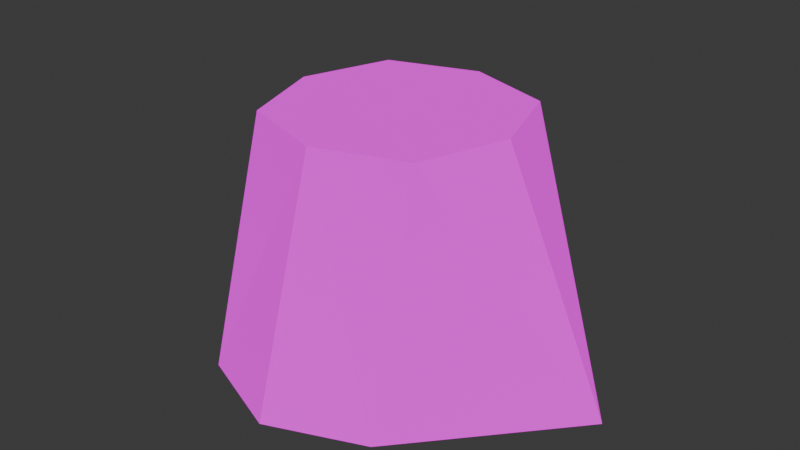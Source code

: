 # Source: skirt.blend  (saved by Blender 4.1.24; exported with 4.5.12 LTS)
import bpy
from mathutils import Matrix  # noqa: F401  (used for matrix-valued properties, if any)

bpy.ops.wm.read_factory_settings(use_empty=True)
scene = bpy.context.scene
scene.name = 'Scene'

# ---- collections
col_collection = bpy.data.collections.new('Collection'); scene.collection.children.link(col_collection)

# ---- images (referenced by path relative to the original .blend; pixels are not part of the script)
import os
ASSET_DIR = os.environ.get("B2B_ASSET_DIR", "")  # directory of the original .blend (textures are referenced by path, not embedded)
HERE = os.path.dirname(os.path.abspath(__file__))  # packed textures are extracted next to this script under _unpacked/

def load_image(name, relpath, width, height, colorspace="sRGB"):
    """Load a texture the original file referenced (path relative to the .blend, or extracted next to this script)."""
    p = next((c for c in (os.path.join(HERE, relpath), os.path.join(ASSET_DIR, relpath)) if relpath and os.path.exists(c)), "")
    if p:
        img = bpy.data.images.load(p, check_existing=True)
        img.name = name
    else:  # same state as the original file: an image datablock whose file is absent (Cycles renders it pink)
        img = bpy.data.images.new(name, width, height)
        img.source = "FILE"
        img.filepath = "//" + (relpath or name)
    img.colorspace_settings.name = colorspace
    return img
img_player_png = load_image('player.png', 'player.png', 1024, 1024, 'sRGB')

# ---- materials (node trees are filled in below, after node groups)
mat_material = bpy.data.materials.new('Material')
mat_material.alpha_threshold = 0.0
mat_material.use_transparent_shadow = False
mat_material.roughness = 0.5
mat_material.line_color = (0.0, 0.0, 0.0, 1.0)

# ---- material node trees
mat_material.use_nodes = True; mat_material.node_tree.nodes.clear()
_N = mat_material.node_tree.nodes; _L = mat_material.node_tree.links
n0 = _N.new('ShaderNodeOutputMaterial'); n0.name = 'Material Output'; n0.location = (300, 300)
n1 = _N.new('ShaderNodeBsdfDiffuse'); n1.name = 'Diffuse BSDF'; n1.location = (10, 300)
n1.inputs[1].default_value = 0.5
n2 = _N.new('ShaderNodeTexImage'); n2.name = 'Image Texture'; n2.location = (-280, 280)
n2.image = img_player_png
n2.interpolation = 'Closest'
_L.new(n1.outputs[0], n0.inputs[0])
_L.new(n2.outputs[0], n1.inputs[0])
n0.is_active_output = True

# ---- world
world_world = bpy.data.worlds.new('World'); scene.world = world_world
world_world.use_nodes = True; world_world.node_tree.nodes.clear()
_N = world_world.node_tree.nodes; _L = world_world.node_tree.links
n0 = _N.new('ShaderNodeOutputWorld'); n0.name = 'World Output'; n0.location = (300, 300)
n1 = _N.new('ShaderNodeBackground'); n1.name = 'Background'; n1.location = (10, 300)
n1.inputs[0].default_value = (0.05088, 0.05088, 0.05088, 1.0)
_L.new(n1.outputs[0], n0.inputs[0])
n0.is_active_output = True
world_world.color = (0.05088, 0.05088, 0.05088)
world_world.use_sun_shadow = False
world_world.sun_shadow_jitter_overblur = 0.0

# ---- meshes
me_cube_003 = bpy.data.meshes.new('Cube.003')
me_cube_003.from_pydata([(-1.28, -0.8, -1.0), (-0.75, -0.75, 1.0), (-1.28, 0.8, -1.0), (-0.75, 0.75, 1.0), (1.28, -0.8, -1.0), (0.75, -0.75, 1.0), (1.28, 0.8, -1.0), (0.75, 0.75, 1.0), (0.0, 1.92, -1.0), (0.0, 1.0, 1.0), (0.0, -1.92, -1.0), (0.0, -1.0, 1.0), (-1.6, 0.0, -1.0), (-1.0, 0.0, 1.0), (1.6, 0.0, -1.0), (1.0, 0.0, 1.0), (0.0, 0.0, 1.0)], [], [(13, 2, 12), (8, 9, 7), (15, 4, 14), (10, 11, 1), (16, 1, 11), (16, 5, 15), (4, 5, 10), (2, 3, 8), (8, 3, 9), (7, 6, 8), (10, 5, 11), (1, 0, 10), (7, 16, 15), (3, 16, 9), (6, 15, 14), (0, 13, 12), (13, 3, 2), (15, 5, 4), (16, 13, 1), (16, 11, 5), (7, 9, 16), (3, 13, 16), (6, 7, 15), (0, 1, 13)])
_uv = me_cube_003.uv_layers.new(name='UVMap')
_uv.uv.foreach_set('vector', [0.375, 1.0, 0.5, 0.75, 0.375, 0.75, 0.375, 0.75, 0.375, 1.0, 0.4375, 1.0, 0.375, 1.0, 0.25, 0.75, 0.375, 0.75, 0.375, 0.75, 0.375, 1.0, 0.3125, 1.0, 0.2188, 0.6875, 0.25, 0.7188, 0.2188, 0.7188, 0.2188, 0.6875, 0.1875, 0.7188, 0.1875, 0.6875, 0.5, 0.75, 0.4375, 1.0, 0.375, 0.75, 0.25, 0.75, 0.3125, 1.0, 0.375, 0.75, 0.375, 0.75, 0.3125, 1.0, 0.375, 1.0, 0.4375, 1.0, 0.5, 0.75, 0.375, 0.75, 0.375, 0.75, 0.4375, 1.0, 0.375, 1.0, 0.3125, 1.0, 0.25, 0.75, 0.375, 0.75, 0.1875, 0.6562, 0.2188, 0.6875, 0.1875, 0.6875, 0.25, 0.6562, 0.2188, 0.6875, 0.2188, 0.6562, 0.5, 0.75, 0.375, 1.0, 0.375, 0.75, 0.25, 0.75, 0.375, 1.0, 0.375, 0.75, 0.375, 1.0, 0.5, 1.0, 0.5, 0.75, 0.375, 1.0, 0.25, 1.0, 0.25, 0.75, 0.2188, 0.6875, 0.25, 0.6875, 0.25, 0.7188, 0.2188, 0.6875, 0.2188, 0.7188, 0.1875, 0.7188, 0.1875, 0.6562, 0.2188, 0.6562, 0.2188, 0.6875, 0.25, 0.6562, 0.25, 0.6875, 0.2188, 0.6875, 0.5, 0.75, 0.5, 1.0, 0.375, 1.0, 0.25, 0.75, 0.25, 1.0, 0.375, 1.0])
me_cube_003.materials.append(mat_material)
me_cube_003.update()

# ---- objects
ob_cube_002 = bpy.data.objects.new('Cube.002', me_cube_003)

# ---- transforms, parenting, visibility, modifiers, constraints
ob_cube_002.location = (0.0, 0.0, -2.384e-07)
ob_cube_002.rotation_euler = (0.0, -0.0, 4.712)
ob_cube_002.scale = (0.8, 0.8, 0.8)

# ---- collection membership
col_collection.objects.link(ob_cube_002)

# ---- scene / render settings (as saved in the file)
scene.frame_start = 1; scene.frame_end = 250; scene.frame_set(1)
scene.render.engine = 'BLENDER_EEVEE_NEXT'
scene.cycles.sampling_pattern = 'TABULATED_SOBOL'
scene.eevee.ray_tracing_options.trace_max_roughness = 0.0
bpy.context.view_layer.update()

# ---- added for rendering (the .blend has no active camera and no usable light): camera, sun
cam_auto = bpy.data.cameras.new('AutoCamera')
cam_auto.lens = 50.0
cam_auto.sensor_width = 36.0
cam_auto.clip_end = 1000.0
ob_auto_camera = bpy.data.objects.new('AutoCamera', cam_auto)
scene.collection.objects.link(ob_auto_camera)
ob_auto_camera.location = (3.985, -4.782, 3.188)
ob_auto_camera.rotation_euler = (1.09748, -7.21219e-08, 0.694738)
scene.camera = ob_auto_camera
light_auto_sun = bpy.data.lights.new('AutoSun', 'SUN')
light_auto_sun.energy = 3.0
light_auto_sun.angle = 0.0523599
ob_auto_sun = bpy.data.objects.new('AutoSun', light_auto_sun)
scene.collection.objects.link(ob_auto_sun)
ob_auto_sun.rotation_euler = (0.872665, 0.174533, 0.523599)
bpy.context.view_layer.update()
